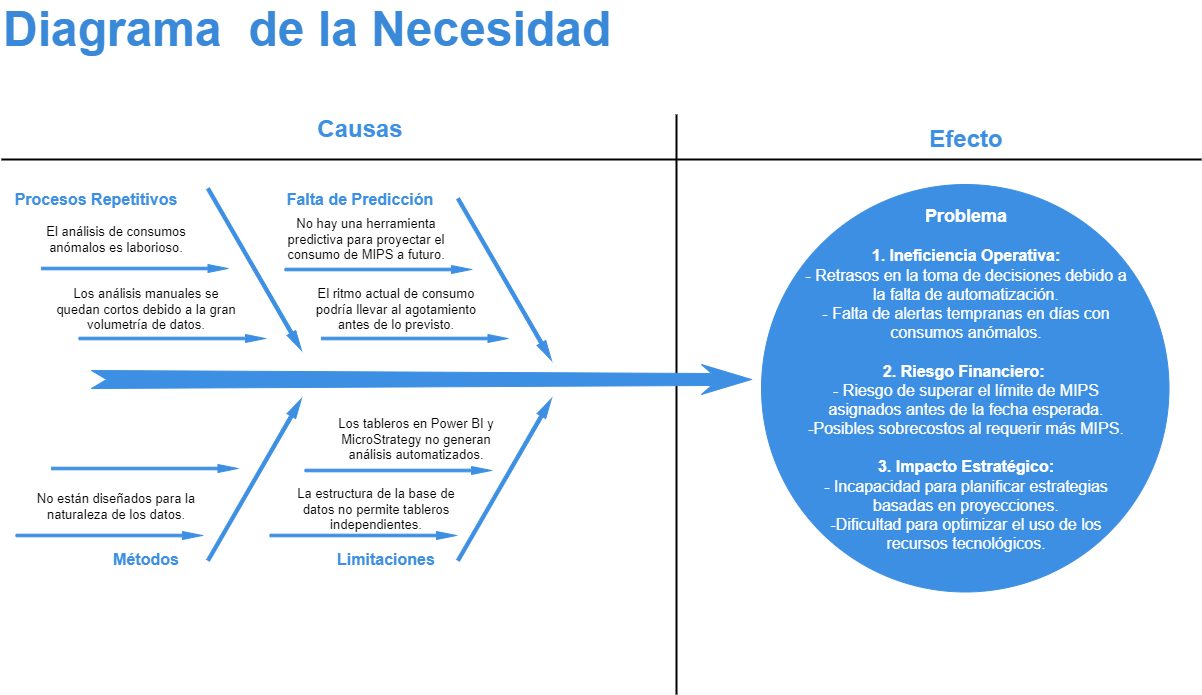

The diagram above was exported from draw.io. Its source (the exported page's mxGraphModel, read from the mxfile embedded in the PNG):
<mxGraphModel dx="2063" dy="574" grid="1" gridSize="10" guides="1" tooltips="1" connect="1" arrows="1" fold="1" page="1" pageScale="1" pageWidth="827" pageHeight="1169" math="0" shadow="0">
  <root>
    <mxCell id="0" />
    <mxCell id="1" parent="0" />
    <mxCell id="5qiNwI4UyvzvpJgJeaq7-3" value="&lt;b&gt;&lt;font color=&quot;#3a89d9&quot; style=&quot;font-size: 48px;&quot;&gt;Diagrama&amp;nbsp; de la Necesidad&lt;/font&gt;&lt;/b&gt;" style="text;html=1;align=left;verticalAlign=middle;whiteSpace=wrap;rounded=0;" vertex="1" parent="1">
      <mxGeometry x="-40" y="10" width="700" height="50" as="geometry" />
    </mxCell>
    <mxCell id="5qiNwI4UyvzvpJgJeaq7-6" value="" style="line;strokeWidth=2;direction=south;html=1;" vertex="1" parent="1">
      <mxGeometry x="630" y="120" width="10" height="580" as="geometry" />
    </mxCell>
    <mxCell id="5qiNwI4UyvzvpJgJeaq7-8" value="" style="line;strokeWidth=2;html=1;" vertex="1" parent="1">
      <mxGeometry x="-40" y="160" width="1200" height="10" as="geometry" />
    </mxCell>
    <mxCell id="5qiNwI4UyvzvpJgJeaq7-9" value="&lt;font color=&quot;#3c8fe2&quot; style=&quot;font-size: 24px;&quot;&gt;&lt;b&gt;Causas&lt;/b&gt;&lt;/font&gt;" style="text;html=1;align=center;verticalAlign=middle;whiteSpace=wrap;rounded=0;" vertex="1" parent="1">
      <mxGeometry x="224" y="110" width="190" height="50" as="geometry" />
    </mxCell>
    <mxCell id="5qiNwI4UyvzvpJgJeaq7-10" value="&lt;font color=&quot;#3c8fe2&quot; style=&quot;font-size: 24px;&quot;&gt;&lt;b&gt;Efecto&lt;/b&gt;&lt;/font&gt;" style="text;html=1;align=center;verticalAlign=middle;whiteSpace=wrap;rounded=0;" vertex="1" parent="1">
      <mxGeometry x="830" y="120" width="190" height="50" as="geometry" />
    </mxCell>
    <mxCell id="5qiNwI4UyvzvpJgJeaq7-11" value="" style="html=1;shadow=0;dashed=0;align=center;verticalAlign=middle;shape=mxgraph.arrows2.stylisedArrow;dy=0.6;dx=40;notch=15;feather=0.4;fillColor=#3C8FE2;strokeColor=#3C8FE2;" vertex="1" parent="1">
      <mxGeometry x="50" y="370" width="660" height="30" as="geometry" />
    </mxCell>
    <mxCell id="5qiNwI4UyvzvpJgJeaq7-15" value="" style="html=1;shadow=0;dashed=0;align=center;verticalAlign=middle;shape=mxgraph.arrows2.arrow;dy=0.67;dx=20;notch=0;rotation=60;fillColor=#3C8FE2;strokeColor=#3C8FE2;" vertex="1" parent="1">
      <mxGeometry x="120" y="270" width="186.46" height="10" as="geometry" />
    </mxCell>
    <mxCell id="5qiNwI4UyvzvpJgJeaq7-16" value="&lt;font color=&quot;#3c8fe2&quot; style=&quot;font-size: 16px;&quot;&gt;&lt;b style=&quot;&quot;&gt;Métodos&lt;/b&gt;&lt;/font&gt;" style="text;html=1;align=center;verticalAlign=middle;whiteSpace=wrap;rounded=0;" vertex="1" parent="1">
      <mxGeometry x="10" y="540" width="190" height="50" as="geometry" />
    </mxCell>
    <mxCell id="5qiNwI4UyvzvpJgJeaq7-17" value="" style="html=1;shadow=0;dashed=0;align=center;verticalAlign=middle;shape=mxgraph.arrows2.arrow;dy=0.67;dx=20;notch=0;rotation=60;fillColor=#3C8FE2;strokeColor=#3C8FE2;" vertex="1" parent="1">
      <mxGeometry x="370" y="280" width="186.46" height="10" as="geometry" />
    </mxCell>
    <mxCell id="5qiNwI4UyvzvpJgJeaq7-18" value="" style="html=1;shadow=0;dashed=0;align=center;verticalAlign=middle;shape=mxgraph.arrows2.arrow;dy=0.67;dx=20;notch=0;rotation=-60;fillColor=#3C8FE2;strokeColor=#3C8FE2;" vertex="1" parent="1">
      <mxGeometry x="120" y="480" width="186.46" height="10" as="geometry" />
    </mxCell>
    <mxCell id="5qiNwI4UyvzvpJgJeaq7-19" value="" style="html=1;shadow=0;dashed=0;align=center;verticalAlign=middle;shape=mxgraph.arrows2.arrow;dy=0.67;dx=20;notch=0;rotation=-60;fillColor=#3C8FE2;strokeColor=#3C8FE2;" vertex="1" parent="1">
      <mxGeometry x="370" y="480" width="186.46" height="10" as="geometry" />
    </mxCell>
    <mxCell id="5qiNwI4UyvzvpJgJeaq7-20" value="&lt;font color=&quot;#3c8fe2&quot; style=&quot;font-size: 16px;&quot;&gt;&lt;b style=&quot;&quot;&gt;Procesos Repetitivos&lt;/b&gt;&lt;/font&gt;" style="text;html=1;align=center;verticalAlign=middle;whiteSpace=wrap;rounded=0;" vertex="1" parent="1">
      <mxGeometry x="-40" y="180" width="190" height="50" as="geometry" />
    </mxCell>
    <mxCell id="5qiNwI4UyvzvpJgJeaq7-21" value="&lt;font color=&quot;#3c8fe2&quot; style=&quot;font-size: 16px;&quot;&gt;&lt;b style=&quot;&quot;&gt;Falta de Predicción&lt;/b&gt;&lt;/font&gt;" style="text;html=1;align=center;verticalAlign=middle;whiteSpace=wrap;rounded=0;" vertex="1" parent="1">
      <mxGeometry x="224" y="180" width="190" height="50" as="geometry" />
    </mxCell>
    <mxCell id="5qiNwI4UyvzvpJgJeaq7-22" value="&lt;font color=&quot;#3c8fe2&quot; style=&quot;font-size: 16px;&quot;&gt;&lt;b style=&quot;&quot;&gt;Limitaciones&lt;/b&gt;&lt;/font&gt;" style="text;html=1;align=center;verticalAlign=middle;whiteSpace=wrap;rounded=0;" vertex="1" parent="1">
      <mxGeometry x="250" y="540" width="190" height="50" as="geometry" />
    </mxCell>
    <mxCell id="5qiNwI4UyvzvpJgJeaq7-23" value="&lt;font style=&quot;font-size: 13px;&quot;&gt;No están diseñados para la naturaleza de los datos.&lt;/font&gt;" style="text;html=1;align=center;verticalAlign=middle;whiteSpace=wrap;rounded=0;" vertex="1" parent="1">
      <mxGeometry x="-20" y="487" width="190" height="50" as="geometry" />
    </mxCell>
    <mxCell id="5qiNwI4UyvzvpJgJeaq7-25" value="" style="ellipse;whiteSpace=wrap;html=1;aspect=fixed;fillColor=#3C8FE2;strokeColor=#3C8FE2;" vertex="1" parent="1">
      <mxGeometry x="720" y="190" width="407.5" height="407.5" as="geometry" />
    </mxCell>
    <mxCell id="5qiNwI4UyvzvpJgJeaq7-26" value="&lt;font style=&quot;font-size: 13px;&quot;&gt;La estructura de la base de datos no permite tableros independientes.&lt;/font&gt;" style="text;html=1;align=center;verticalAlign=middle;whiteSpace=wrap;rounded=0;" vertex="1" parent="1">
      <mxGeometry x="240" y="490" width="190" height="50" as="geometry" />
    </mxCell>
    <mxCell id="5qiNwI4UyvzvpJgJeaq7-27" value="&lt;font style=&quot;font-size: 13px;&quot;&gt;Los tableros en Power BI y MicroStrategy no generan análisis automatizados.&lt;/font&gt;" style="text;html=1;align=center;verticalAlign=middle;whiteSpace=wrap;rounded=0;" vertex="1" parent="1">
      <mxGeometry x="280" y="420" width="190" height="50" as="geometry" />
    </mxCell>
    <mxCell id="5qiNwI4UyvzvpJgJeaq7-28" value="&lt;font style=&quot;font-size: 13px;&quot;&gt;El análisis de consumos anómalos es laborioso.&lt;/font&gt;" style="text;html=1;align=center;verticalAlign=middle;whiteSpace=wrap;rounded=0;" vertex="1" parent="1">
      <mxGeometry x="-20" y="220" width="190" height="50" as="geometry" />
    </mxCell>
    <mxCell id="5qiNwI4UyvzvpJgJeaq7-29" value="&lt;font style=&quot;font-size: 13px;&quot;&gt;No hay una herramienta predictiva para proyectar el consumo de MIPS a futuro.&lt;/font&gt;" style="text;html=1;align=center;verticalAlign=middle;whiteSpace=wrap;rounded=0;" vertex="1" parent="1">
      <mxGeometry x="230" y="220" width="190" height="50" as="geometry" />
    </mxCell>
    <mxCell id="5qiNwI4UyvzvpJgJeaq7-30" value="&lt;font style=&quot;font-size: 13px;&quot;&gt;El ritmo actual de consumo podría llevar al agotamiento antes de lo previsto.&lt;/font&gt;" style="text;html=1;align=center;verticalAlign=middle;whiteSpace=wrap;rounded=0;" vertex="1" parent="1">
      <mxGeometry x="260" y="290" width="190" height="50" as="geometry" />
    </mxCell>
    <mxCell id="5qiNwI4UyvzvpJgJeaq7-31" value="" style="html=1;shadow=0;dashed=0;align=center;verticalAlign=middle;shape=mxgraph.arrows2.arrow;dy=0.67;dx=20;notch=0;rotation=0;fillColor=#3C8FE2;strokeColor=#3C8FE2;" vertex="1" parent="1">
      <mxGeometry x="228.54" y="537" width="186.46" height="8" as="geometry" />
    </mxCell>
    <mxCell id="5qiNwI4UyvzvpJgJeaq7-32" value="" style="html=1;shadow=0;dashed=0;align=center;verticalAlign=middle;shape=mxgraph.arrows2.arrow;dy=0.67;dx=20;notch=0;rotation=0;fillColor=#3C8FE2;strokeColor=#3C8FE2;" vertex="1" parent="1">
      <mxGeometry x="263.53999999999996" y="472" width="186.46" height="8" as="geometry" />
    </mxCell>
    <mxCell id="5qiNwI4UyvzvpJgJeaq7-33" value="" style="html=1;shadow=0;dashed=0;align=center;verticalAlign=middle;shape=mxgraph.arrows2.arrow;dy=0.67;dx=20;notch=0;rotation=0;fillColor=#3C8FE2;strokeColor=#3C8FE2;" vertex="1" parent="1">
      <mxGeometry x="-25.460000000000036" y="537" width="186.46" height="8" as="geometry" />
    </mxCell>
    <mxCell id="5qiNwI4UyvzvpJgJeaq7-34" value="" style="html=1;shadow=0;dashed=0;align=center;verticalAlign=middle;shape=mxgraph.arrows2.arrow;dy=0.67;dx=20;notch=0;rotation=0;fillColor=#3C8FE2;strokeColor=#3C8FE2;" vertex="1" parent="1">
      <mxGeometry x="9.999999999999964" y="470" width="186.46" height="8" as="geometry" />
    </mxCell>
    <mxCell id="5qiNwI4UyvzvpJgJeaq7-36" value="&lt;font style=&quot;font-size: 13px;&quot;&gt;Los análisis manuales se quedan cortos debido a la gran volumetría de datos.&lt;/font&gt;" style="text;html=1;align=center;verticalAlign=middle;whiteSpace=wrap;rounded=0;" vertex="1" parent="1">
      <mxGeometry x="10" y="290" width="190" height="50" as="geometry" />
    </mxCell>
    <mxCell id="5qiNwI4UyvzvpJgJeaq7-37" value="" style="html=1;shadow=0;dashed=0;align=center;verticalAlign=middle;shape=mxgraph.arrows2.arrow;dy=0.67;dx=20;notch=0;rotation=0;fillColor=#3C8FE2;strokeColor=#3C8FE2;" vertex="1" parent="1">
      <mxGeometry x="-5.684341886080802e-14" y="270" width="186.46" height="8" as="geometry" />
    </mxCell>
    <mxCell id="5qiNwI4UyvzvpJgJeaq7-38" value="" style="html=1;shadow=0;dashed=0;align=center;verticalAlign=middle;shape=mxgraph.arrows2.arrow;dy=0.67;dx=20;notch=0;rotation=0;fillColor=#3C8FE2;strokeColor=#3C8FE2;" vertex="1" parent="1">
      <mxGeometry x="37.53999999999994" y="340" width="186.46" height="8" as="geometry" />
    </mxCell>
    <mxCell id="5qiNwI4UyvzvpJgJeaq7-39" value="" style="html=1;shadow=0;dashed=0;align=center;verticalAlign=middle;shape=mxgraph.arrows2.arrow;dy=0.67;dx=20;notch=0;rotation=0;fillColor=#3C8FE2;strokeColor=#3C8FE2;" vertex="1" parent="1">
      <mxGeometry x="279.99999999999994" y="340" width="186.46" height="8" as="geometry" />
    </mxCell>
    <mxCell id="5qiNwI4UyvzvpJgJeaq7-40" value="" style="html=1;shadow=0;dashed=0;align=center;verticalAlign=middle;shape=mxgraph.arrows2.arrow;dy=0.67;dx=20;notch=0;rotation=0;fillColor=#3C8FE2;strokeColor=#3C8FE2;" vertex="1" parent="1">
      <mxGeometry x="243.53999999999994" y="271" width="186.46" height="8" as="geometry" />
    </mxCell>
    <mxCell id="5qiNwI4UyvzvpJgJeaq7-41" value="&lt;font style=&quot;font-size: 18px;&quot; color=&quot;#ffffff&quot;&gt;&lt;b style=&quot;&quot;&gt;Problema&lt;/b&gt;&lt;/font&gt;&lt;div&gt;&lt;font size=&quot;3&quot; color=&quot;#ffffff&quot;&gt;&lt;b&gt;&lt;br&gt;&lt;/b&gt;&lt;/font&gt;&lt;/div&gt;&lt;div&gt;&lt;font size=&quot;3&quot; color=&quot;#ffffff&quot;&gt;&lt;b&gt;1. Ineficiencia Operativa:&lt;/b&gt;&lt;/font&gt;&lt;/div&gt;&lt;div&gt;&lt;font size=&quot;3&quot; color=&quot;#ffffff&quot;&gt;- Retrasos en la toma de decisiones debido a la falta de automatización.&lt;/font&gt;&lt;/div&gt;&lt;div&gt;&lt;font size=&quot;3&quot; color=&quot;#ffffff&quot;&gt;- Falta de alertas tempranas en días con consumos anómalos.&lt;/font&gt;&lt;/div&gt;&lt;div&gt;&lt;font size=&quot;3&quot; color=&quot;#ffffff&quot;&gt;&lt;b&gt;&lt;br&gt;&lt;/b&gt;&lt;/font&gt;&lt;/div&gt;&lt;div&gt;&lt;font size=&quot;3&quot; color=&quot;#ffffff&quot;&gt;&lt;b&gt;2. Riesgo Financiero:&amp;nbsp;&lt;/b&gt;&lt;/font&gt;&lt;/div&gt;&lt;div&gt;&lt;font size=&quot;3&quot; color=&quot;#ffffff&quot;&gt;- Riesgo de superar el límite de MIPS asignados antes de la fecha esperada.&lt;/font&gt;&lt;/div&gt;&lt;div&gt;&lt;font size=&quot;3&quot; color=&quot;#ffffff&quot;&gt;-Posibles sobrecostos al requerir más MIPS.&lt;/font&gt;&lt;/div&gt;&lt;div&gt;&lt;font size=&quot;3&quot; color=&quot;#ffffff&quot;&gt;&lt;b&gt;&lt;br&gt;&lt;/b&gt;&lt;/font&gt;&lt;/div&gt;&lt;div&gt;&lt;font size=&quot;3&quot; color=&quot;#ffffff&quot;&gt;&lt;b&gt;3. Impacto Estratégico:&lt;/b&gt;&lt;/font&gt;&lt;/div&gt;&lt;div&gt;&lt;font size=&quot;3&quot; color=&quot;#ffffff&quot;&gt;- Incapacidad para planificar estrategias basadas en proyecciones.&lt;/font&gt;&lt;/div&gt;&lt;div&gt;&lt;font size=&quot;3&quot; color=&quot;#ffffff&quot;&gt;-Dificultad para optimizar el uso de los recursos tecnológicos.&lt;/font&gt;&lt;/div&gt;" style="text;html=1;align=center;verticalAlign=middle;whiteSpace=wrap;rounded=0;" vertex="1" parent="1">
      <mxGeometry x="760" y="360" width="330" height="50" as="geometry" />
    </mxCell>
  </root>
</mxGraphModel>